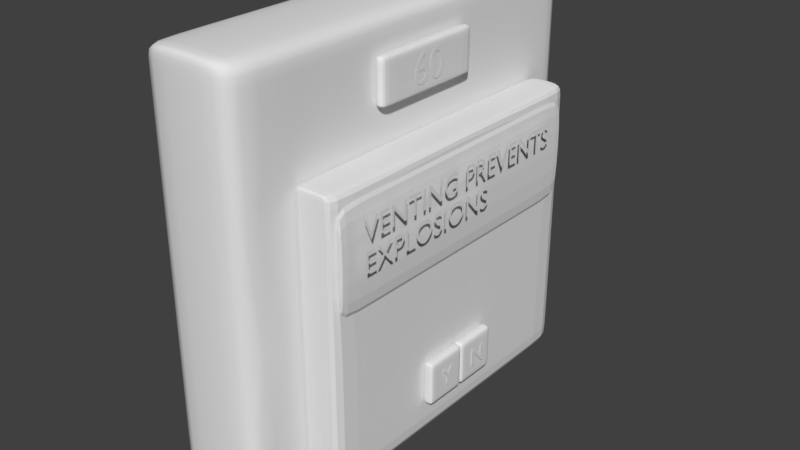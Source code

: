# Source: VentingGas.blend  (saved by Blender 2.79.0; exported with 4.5.12 LTS)
import bpy
from mathutils import Matrix  # noqa: F401  (used for matrix-valued properties, if any)

bpy.ops.wm.read_factory_settings(use_empty=True)
scene = bpy.context.scene
scene.name = 'Scene'

# ---- collections
col_collection_1 = bpy.data.collections.new('Collection 1'); scene.collection.children.link(col_collection_1)

# ---- materials (node trees are filled in below, after node groups)
mat_material_002 = bpy.data.materials.new('Material.002')
mat_material_002.alpha_threshold = 0.0
mat_material_002.use_transparent_shadow = False
mat_material_002.roughness = 0.5
mat_material_002.line_color = (0.0, 0.0, 0.0, 1.0)

# ---- material node trees

# ---- world
world_world = bpy.data.worlds.new('World'); scene.world = world_world
world_world.color = (0.05088, 0.05088, 0.05088)
world_world.use_sun_shadow = False
world_world.sun_shadow_jitter_overblur = 0.0
world_world.cycles.sampling_method = 'MANUAL'

# ---- meshes
me_cube_001 = bpy.data.meshes.new('Cube.001')
me_cube_001.from_pydata([(-1.0, -1.0, -1.0), (-1.0, -1.0, 1.0), (-1.0, 1.0, -1.0), (-1.0, 1.0, 1.0), (-0.167, -1.0, -1.0), (-0.167, -1.0, 1.0), (-0.167, 1.0, -1.0), (-0.167, 1.0, 1.0), (-1.0, -1.0, 0.7075), (-1.0, 1.0, 0.7075), (-0.167, 1.0, 0.7075), (-0.167, -1.0, 0.7075), (-1.0, 1.0, -0.8338), (-0.167, 1.0, -0.8338), (-0.167, -1.0, -0.8338), (-1.0, -1.0, -0.8338), (-1.0, -0.8025, -1.0), (-1.0, -0.8025, 1.0), (-0.167, -0.8025, -1.0), (-0.167, -0.8025, 1.0), (-0.167, -0.8025, 0.7075), (-1.0, -0.8025, 0.7075), (-1.0, -0.8025, -0.8338), (-0.167, -0.8025, -0.8338), (-1.0, 0.8398, 1.0), (-0.167, 0.8398, -1.0), (-1.0, 0.8398, 0.7075), (-1.0, 0.8398, -0.8338), (-1.0, 0.8398, -1.0), (-0.167, 0.8398, 1.0), (-0.167, 0.8398, 0.7075), (-0.167, 0.8398, -0.8338)], [], [(26, 24, 3, 9), (9, 3, 7, 10), (20, 19, 5, 11), (11, 5, 1, 8), (16, 18, 4, 0), (19, 17, 1, 5), (14, 11, 8, 15), (23, 20, 11, 14), (12, 9, 10, 13), (27, 26, 9, 12), (28, 27, 12, 2), (2, 12, 13, 6), (18, 23, 14, 4), (4, 14, 15, 0), (25, 31, 23, 18), (0, 15, 22, 16), (15, 8, 21, 22), (31, 30, 20, 23), (29, 24, 17, 19), (28, 25, 18, 16), (30, 29, 19, 20), (8, 1, 17, 21), (10, 7, 29, 30), (2, 6, 25, 28), (7, 3, 24, 29), (13, 10, 30, 31), (6, 13, 31, 25), (16, 22, 27, 28), (22, 21, 26, 27), (21, 17, 24, 26)])
me_cube_001.use_remesh_preserve_volume = False
me_cube_001.use_remesh_preserve_attributes = False
me_cube_001.use_mirror_vertex_groups = False
me_cube_001.update()
me_cube_013 = bpy.data.meshes.new('Cube.013')
me_cube_013.from_pydata([], [], [])
me_cube_013.use_remesh_preserve_volume = False
me_cube_013.use_remesh_preserve_attributes = False
me_cube_013.use_mirror_vertex_groups = False
me_cube_013.update()
me_cube_012 = bpy.data.meshes.new('Cube.012')
me_cube_012.from_pydata([(-0.1994, -0.723, -0.7503), (-0.1994, -0.723, 0.5737), (-0.1994, 0.7984, -0.7503), (-0.1994, 0.7984, 0.5737), (0.1994, -0.723, -0.7503), (0.1994, -0.723, 0.5737), (0.1994, 0.7984, -0.7503), (0.1994, 0.7984, 0.5737), (-0.1994, -0.723, -0.7125), (-0.1994, 0.7984, -0.7125), (0.1994, 0.7984, -0.7125), (0.1994, -0.723, -0.7125), (-0.1994, -0.723, 0.5447), (-0.1994, 0.7984, 0.5447), (0.1994, 0.7984, 0.5447), (0.1994, -0.723, 0.5447), (-0.1994, -0.6954, -0.7503), (-0.1994, -0.6954, 0.5737), (0.1994, -0.6954, -0.7503), (0.1994, -0.6954, 0.5737), (0.1994, -0.6954, -0.7125), (-0.1994, -0.6954, -0.7125), (0.1994, -0.6954, 0.5447), (-0.1994, -0.6954, 0.5447), (-0.1994, 0.7467, 0.5737), (0.1994, 0.7467, -0.7503), (-0.1994, 0.7467, -0.7125), (-0.1994, 0.7467, 0.5447), (-0.1994, 0.7467, -0.7503), (0.1994, 0.7467, 0.5737), (0.1994, 0.7467, -0.7125), (0.1994, 0.7467, 0.5447), (-0.1994, 0.7984, 0.03272), (0.1994, 0.7984, 0.03272), (0.1994, -0.723, 0.03272), (-0.1994, -0.723, 0.03272), (-0.1994, -0.6954, 0.03272), (0.1994, -0.6954, 0.03272), (0.1994, 0.7467, 0.03272), (-0.1994, 0.7467, 0.03272)], [], [(27, 24, 3, 13), (13, 3, 7, 14), (22, 19, 5, 15), (15, 5, 1, 12), (16, 18, 4, 0), (19, 17, 1, 5), (4, 11, 8, 0), (18, 20, 11, 4), (2, 9, 10, 6), (28, 26, 9, 2), (34, 15, 12, 35), (37, 22, 15, 34), (32, 13, 14, 33), (39, 27, 13, 32), (35, 12, 23, 36), (0, 8, 21, 16), (25, 30, 20, 18), (29, 24, 17, 19), (28, 25, 18, 16), (31, 29, 19, 22), (12, 1, 17, 23), (14, 7, 29, 31), (2, 6, 25, 28), (7, 3, 24, 29), (6, 10, 30, 25), (33, 14, 31, 38), (36, 23, 27, 39), (16, 21, 26, 28), (23, 17, 24, 27), (21, 36, 39, 26), (10, 33, 38, 30), (30, 38, 37, 20), (8, 35, 36, 21), (26, 39, 32, 9), (9, 32, 33, 10), (20, 37, 34, 11), (11, 34, 35, 8)])
me_cube_012.materials.append(mat_material_002)
me_cube_012.use_remesh_preserve_volume = False
me_cube_012.use_remesh_preserve_attributes = False
me_cube_012.use_mirror_vertex_groups = False
me_cube_012.update()
me_cube_011 = bpy.data.meshes.new('Cube.011')
me_cube_011.from_pydata([(0.2203, -0.6954, 0.5447), (0.2203, 0.7467, 0.5447), (0.2203, -0.6954, 0.03272), (0.2203, 0.7467, 0.03272), (0.2203, -0.6824, 0.5447), (0.2203, -0.6824, 0.03272), (0.2203, 0.7307, 0.5447), (0.2203, 0.7307, 0.03272), (0.2954, -0.6824, 0.5447), (0.2954, -0.6954, 0.5447), (0.2954, -0.6954, 0.03272), (0.2954, 0.7467, 0.5447), (0.2954, 0.7467, 0.03272), (0.2954, -0.6824, 0.03272), (0.2954, 0.7307, 0.5447), (0.2954, 0.7307, 0.03272)], [], [(5, 2, 0, 4), (7, 5, 4, 6), (3, 7, 6, 1), (13, 8, 9, 10), (15, 14, 8, 13), (12, 11, 14, 15), (4, 0, 9, 8), (1, 6, 14, 11), (5, 7, 15, 13), (2, 5, 13, 10), (0, 2, 10, 9), (7, 3, 12, 15), (6, 4, 8, 14), (3, 1, 11, 12)])
me_cube_011.materials.append(mat_material_002)
me_cube_011.use_remesh_preserve_volume = False
me_cube_011.use_remesh_preserve_attributes = False
me_cube_011.use_mirror_vertex_groups = False
me_cube_011.update()
me_cube_010 = bpy.data.meshes.new('Cube.010')
me_cube_010.from_pydata([(-1.0, -1.0, -1.0), (-1.0, -1.0, 1.0), (-1.0, 1.0, -1.0), (-1.0, 1.0, 1.0), (-0.167, -1.0, -1.0), (-0.167, -1.0, 1.0), (-0.167, 1.0, -1.0), (-0.167, 1.0, 1.0), (-1.0, -1.0, 0.7075), (-1.0, 1.0, 0.7075), (-0.167, 1.0, 0.7075), (-0.167, -1.0, 0.7075), (-1.0, 1.0, -0.8338), (-0.167, 1.0, -0.8338), (-0.167, -1.0, -0.8338), (-1.0, -1.0, -0.8338), (-1.0, -0.8025, -1.0), (-1.0, -0.8025, 1.0), (-0.167, -0.8025, -1.0), (-0.167, -0.8025, 1.0), (-0.167, -0.8025, 0.7075), (-1.0, -0.8025, 0.7075), (-1.0, -0.8025, -0.8338), (-0.167, -0.8025, -0.8338), (-1.0, 0.8398, 1.0), (-0.167, 0.8398, -1.0), (-1.0, 0.8398, 0.7075), (-1.0, 0.8398, -0.8338), (-1.0, 0.8398, -1.0), (-0.167, 0.8398, 1.0), (-0.167, 0.8398, 0.7075), (-0.167, 0.8398, -0.8338)], [], [(26, 24, 3, 9), (9, 3, 7, 10), (20, 19, 5, 11), (11, 5, 1, 8), (16, 18, 4, 0), (19, 17, 1, 5), (14, 11, 8, 15), (23, 20, 11, 14), (12, 9, 10, 13), (27, 26, 9, 12), (28, 27, 12, 2), (2, 12, 13, 6), (18, 23, 14, 4), (4, 14, 15, 0), (25, 31, 23, 18), (0, 15, 22, 16), (15, 8, 21, 22), (31, 30, 20, 23), (29, 24, 17, 19), (28, 25, 18, 16), (30, 29, 19, 20), (8, 1, 17, 21), (10, 7, 29, 30), (2, 6, 25, 28), (7, 3, 24, 29), (13, 10, 30, 31), (6, 13, 31, 25), (16, 22, 27, 28), (22, 21, 26, 27), (21, 17, 24, 26)])
me_cube_010.use_remesh_preserve_volume = False
me_cube_010.use_remesh_preserve_attributes = False
me_cube_010.use_mirror_vertex_groups = False
me_cube_010.update()
me_cube_007 = bpy.data.meshes.new('Cube.007')
me_cube_007.from_pydata([(0.2222, 1.0, -1.0), (0.2222, -1.0, -1.0), (-0.2222, -1.0, -1.0), (-0.2222, 1.0, -1.0), (0.2222, 1.0, 1.0), (0.2222, -1.0, 1.0), (-0.2222, -1.0, 1.0), (-0.2222, 1.0, 1.0), (0.2222, 1.0, 0.9342), (0.2222, -1.0, 0.9342), (-0.2222, -1.0, 0.9342), (-0.2222, 1.0, 0.9342), (0.2222, -0.9235, -1.0), (-0.2222, -0.9235, -1.0), (0.2222, -0.9235, 1.0), (-0.2222, -0.9235, 1.0), (-0.2222, -0.9235, 0.9342), (0.2222, -0.9235, 0.9342), (-0.2222, 0.947, -1.0), (-0.2222, 0.947, 1.0), (-0.2222, 0.947, 0.9342), (0.2222, 0.947, -1.0), (0.2222, 0.947, 1.0), (0.2222, 0.947, 0.9342), (0.2222, 1.0, -0.9229), (0.2222, -1.0, -0.9229), (-0.2222, -1.0, -0.9229), (-0.2222, 1.0, -0.9229), (0.2222, -0.9235, -0.9229), (-0.2222, -0.9235, -0.9229), (0.2222, 0.947, -0.9229), (-0.2222, 0.947, -0.9229), (0.2222, 0.5517, -1.0), (0.2222, 0.5517, 1.0), (0.2222, 0.5517, 0.9342), (-0.2222, 0.5517, -1.0), (-0.2222, 0.5517, 1.0), (-0.2222, 0.5517, 0.9342), (-0.2222, 0.5517, -0.9229), (0.2222, 0.5517, -0.9229), (0.2222, 1.0, 0.6073), (0.2222, -1.0, 0.6073), (-0.2222, -1.0, 0.6073), (-0.2222, 1.0, 0.6073), (0.2222, -0.9235, 0.6073), (-0.2222, -0.9235, 0.6073), (0.2222, 0.947, 0.6073), (-0.2222, 0.947, 0.6073), (-0.2222, 0.5517, 0.6073), (0.2222, 0.5517, 0.6073), (0.2222, -0.9235, -0.1578), (0.2222, 0.5517, -0.1578), (0.2222, -0.1859, 0.6073), (0.2222, -0.9235, 0.5635), (0.2222, 0.5517, 0.5635), (0.2222, -0.9235, -0.1109), (0.2222, 0.5517, -0.1109), (0.2222, -0.9235, -0.1897), (0.2222, 0.5517, -0.1897), (0.2222, -0.9235, -0.8726), (0.2222, 0.5517, -0.8726), (0.2222, -0.8895, -0.9229), (0.2222, -0.8895, 0.6073), (0.4055, -0.8895, -0.9229), (0.4055, -0.8895, -0.8726), (0.2222, -0.2172, -0.9229), (0.2222, -0.2172, 0.6073), (0.2222, -0.1402, -0.9229), (0.2222, -0.1402, 0.6073), (0.2222, 0.5181, 0.6073), (0.2222, 1.0, 0.6278), (0.2222, -1.0, 0.6278), (-0.2222, -1.0, 0.6278), (-0.2222, 1.0, 0.6278), (0.2222, -0.9235, 0.6278), (-0.2222, -0.9235, 0.6278), (0.2222, 0.947, 0.6278), (-0.2222, 0.947, 0.6278), (-0.2222, 0.5517, 0.6278), (0.2222, 0.5517, 0.6278), (-0.2222, 0.5927, -1.0), (-0.2222, 0.5927, 1.0), (-0.2222, 0.5927, 0.9342), (-0.2222, 0.5927, -0.9229), (0.2222, 0.5927, -1.0), (0.2222, 0.5927, 1.0), (0.2222, 0.5927, 0.9342), (0.2222, 0.5927, -0.9229), (0.2222, 0.5927, 0.6073), (-0.2222, 0.5927, 0.6073), (0.2222, 0.5927, 0.6278), (-0.2222, 0.5927, 0.6278)], [], [(12, 1, 2, 13), (14, 15, 6, 5), (17, 14, 5, 9), (9, 5, 6, 10), (20, 19, 7, 11), (24, 0, 3, 27), (4, 8, 11, 7), (77, 20, 11, 73), (71, 9, 10, 72), (74, 17, 9, 71), (79, 34, 17, 74), (72, 10, 16, 75), (10, 6, 15, 16), (34, 33, 14, 17), (33, 36, 15, 14), (32, 12, 13, 35), (0, 21, 18, 3), (4, 7, 19, 22), (8, 4, 22, 23), (70, 8, 23, 76), (91, 82, 20, 77), (82, 81, 19, 20), (80, 83, 31, 18), (0, 24, 30, 21), (2, 26, 29, 13), (12, 28, 25, 1), (1, 25, 26, 2), (18, 31, 27, 3), (40, 24, 27, 43), (84, 87, 39, 32), (13, 29, 38, 35), (16, 15, 36, 37), (75, 16, 37, 78), (84, 32, 35, 80), (85, 81, 36, 33), (86, 85, 33, 34), (90, 86, 34, 79), (87, 88, 49, 54, 56, 51, 58, 60, 39), (29, 45, 48, 38), (70, 40, 43, 73), (83, 89, 47, 31), (24, 40, 46, 30), (26, 42, 45, 29), (28, 59, 57, 50, 55, 53, 44, 41, 25), (25, 41, 42, 26), (31, 47, 43, 27), (8, 70, 73, 11), (88, 90, 79, 49), (45, 75, 78, 48), (89, 91, 77, 47), (40, 70, 76, 46), (42, 72, 75, 45), (49, 79, 74, 44, 62, 66, 52, 68, 69), (44, 74, 71, 41), (41, 71, 72, 42), (47, 77, 73, 43), (48, 78, 91, 89), (46, 76, 90, 88), (38, 48, 89, 83), (30, 46, 88, 87), (76, 23, 86, 90), (23, 22, 85, 86), (22, 19, 81, 85), (21, 84, 80, 18), (21, 30, 87, 84), (35, 38, 83, 80), (37, 36, 81, 82), (78, 37, 82, 91), (32, 39, 67, 65, 61, 28, 12), (28, 61, 65, 67, 39, 60, 58, 51, 56, 54, 49, 69, 68, 52, 66, 62, 44, 53, 55, 50, 57, 59)])
me_cube_007.polygons.foreach_set('use_smooth', [True] * 70)
me_cube_007.materials.append(mat_material_002)
me_cube_007.use_remesh_preserve_volume = False
me_cube_007.use_remesh_preserve_attributes = False
me_cube_007.use_mirror_vertex_groups = False
me_cube_007.update()
me_cube_002 = bpy.data.meshes.new('Cube.002')
me_cube_002.from_pydata([], [], [])
me_cube_002.use_remesh_preserve_volume = False
me_cube_002.use_remesh_preserve_attributes = False
me_cube_002.use_mirror_vertex_groups = False
me_cube_002.update()
me_cube_000 = bpy.data.meshes.new('Cube.000')
me_cube_000.from_pydata([(-1.0, -1.0, -1.0), (-1.0, -1.0, 1.0), (-1.0, 1.0, -1.0), (-1.0, 1.0, 1.0), (-0.167, -1.0, -1.0), (-0.167, -1.0, 1.0), (-0.167, 1.0, -1.0), (-0.167, 1.0, 1.0), (-1.0, -1.0, 0.7075), (-1.0, 1.0, 0.7075), (-0.167, 1.0, 0.7075), (-0.167, -1.0, 0.7075), (-1.0, 1.0, -0.8338), (-0.167, 1.0, -0.8338), (-0.167, -1.0, -0.8338), (-1.0, -1.0, -0.8338), (-1.0, -0.8025, -1.0), (-1.0, -0.8025, 1.0), (-0.167, -0.8025, -1.0), (-0.167, -0.8025, 1.0), (-0.167, -0.8025, 0.7075), (-1.0, -0.8025, 0.7075), (-1.0, -0.8025, -0.8338), (-0.167, -0.8025, -0.8338), (-1.0, 0.8398, 1.0), (-0.167, 0.8398, -1.0), (-1.0, 0.8398, 0.7075), (-1.0, 0.8398, -0.8338), (-1.0, 0.8398, -1.0), (-0.167, 0.8398, 1.0), (-0.167, 0.8398, 0.7075), (-0.167, 0.8398, -0.8338)], [], [(26, 24, 3, 9), (9, 3, 7, 10), (20, 19, 5, 11), (11, 5, 1, 8), (16, 18, 4, 0), (19, 17, 1, 5), (14, 11, 8, 15), (23, 20, 11, 14), (12, 9, 10, 13), (27, 26, 9, 12), (28, 27, 12, 2), (2, 12, 13, 6), (18, 23, 14, 4), (4, 14, 15, 0), (25, 31, 23, 18), (0, 15, 22, 16), (15, 8, 21, 22), (31, 30, 20, 23), (29, 24, 17, 19), (28, 25, 18, 16), (30, 29, 19, 20), (8, 1, 17, 21), (10, 7, 29, 30), (2, 6, 25, 28), (7, 3, 24, 29), (13, 10, 30, 31), (6, 13, 31, 25), (16, 22, 27, 28), (22, 21, 26, 27), (21, 17, 24, 26)])
me_cube_000.use_remesh_preserve_volume = False
me_cube_000.use_remesh_preserve_attributes = False
me_cube_000.use_mirror_vertex_groups = False
me_cube_000.update()

# ---- curves / text
txt_text_000 = bpy.data.curves.new('Text.000', 'FONT')
txt_text_000.dimensions = '2D'
txt_text_000.body = '60'
txt_text_000.use_path_clamp = True
txt_text_000.bevel_resolution = 0
txt_text_005 = bpy.data.curves.new('Text.005', 'FONT')
txt_text_005.dimensions = '2D'
txt_text_005.body = 'Y'
txt_text_005.use_path_clamp = True
txt_text_005.bevel_resolution = 0
txt_text_004 = bpy.data.curves.new('Text.004', 'FONT')
txt_text_004.dimensions = '2D'
txt_text_004.body = 'N'
txt_text_004.use_path_clamp = True
txt_text_004.bevel_resolution = 0
txt_text_003 = bpy.data.curves.new('Text.003', 'FONT')
txt_text_003.dimensions = '2D'
txt_text_003.body = 'VENTING PREVENTS\nEXPLOSIONS'
txt_text_003.use_path_clamp = True
txt_text_003.bevel_resolution = 0

# ---- objects
ob_text_003 = bpy.data.objects.new('Text.003', txt_text_000)
ob_cube_006 = bpy.data.objects.new('Cube.006', me_cube_001)
ob_cube = bpy.data.objects.new('Cube', me_cube_013)
ob_cube_000 = bpy.data.objects.new('Cube.000', me_cube_012)
ob_cube_001 = bpy.data.objects.new('Cube.001', me_cube_011)
ob_cube_002 = bpy.data.objects.new('Cube.002', me_cube_010)
ob_cube_003 = bpy.data.objects.new('Cube.003', me_cube_007)
ob_cube_004 = bpy.data.objects.new('Cube.004', me_cube_002)
ob_cube_005 = bpy.data.objects.new('Cube.005', me_cube_000)
ob_text = bpy.data.objects.new('Text', txt_text_005)
ob_text_001 = bpy.data.objects.new('Text.001', txt_text_004)
ob_text_002 = bpy.data.objects.new('Text.002', txt_text_003)

# ---- transforms, parenting, visibility, modifiers, constraints
ob_text_003.location = (0.01322, -0.03632, 0.7835)
ob_text_003.rotation_euler = (1.571, 0.0, 1.571)
ob_text_003.scale = (0.188, 0.188, 0.188)
ob_text_003.lineart.crease_threshold = 0.0
ob_cube_006.location = (0.02115, 0.05985, 0.8449)
ob_cube_006.scale = (0.06044, 0.2775, 0.1024)
ob_cube_006.lineart.crease_threshold = 0.0
_m = ob_cube_006.modifiers.new('Subsurf', 'SUBSURF')
_m.uv_smooth = 'PRESERVE_CORNERS'
_m.quality = 2
_m.levels = 3
_m.show_only_control_edges = False
ob_cube.location = (0.1752, -0.1224, -0.4486)
ob_cube.scale = (0.06044, 0.06044, 0.06044)
ob_cube.lineart.crease_threshold = 0.0
ob_cube_000.location = (0.05096, 0.05942, 0.007513)
ob_cube_000.scale = (0.5002, 1.0, 1.0)
ob_cube_000.lock_rotations_4d = False
ob_cube_000.empty_display_type = 'ARROWS'
ob_cube_000.lineart.crease_threshold = 0.0
_m = ob_cube_000.modifiers.new('Subsurf', 'SUBSURF')
_m.uv_smooth = 'PRESERVE_CORNERS'
_m.quality = 2
_m.levels = 3
_m.show_only_control_edges = False
ob_cube_001.location = (0.02264, 0.05942, 0.007513)
ob_cube_001.scale = (0.5002, 1.0, 1.0)
ob_cube_001.lock_rotations_4d = False
ob_cube_001.empty_display_type = 'ARROWS'
ob_cube_001.lineart.crease_threshold = 0.0
_m = ob_cube_001.modifiers.new('Subsurf', 'SUBSURF')
_m.uv_smooth = 'PRESERVE_CORNERS'
_m.quality = 2
_m.levels = 3
_m.show_only_control_edges = False
ob_cube_002.location = (0.2107, -0.03559, -0.4704)
ob_cube_002.scale = (0.06044, 0.1024, 0.1024)
ob_cube_002.lineart.crease_threshold = 0.0
_m = ob_cube_002.modifiers.new('Subsurf', 'SUBSURF')
_m.uv_smooth = 'PRESERVE_CORNERS'
_m.quality = 2
_m.levels = 3
_m.show_only_control_edges = False
ob_cube_003.location = (-0.2632, 0.05942, 0.102)
ob_cube_003.lock_rotations_4d = False
ob_cube_003.empty_display_type = 'ARROWS'
ob_cube_003.lineart.crease_threshold = 0.0
_m = ob_cube_003.modifiers.new('Subsurf', 'SUBSURF')
_m.uv_smooth = 'PRESERVE_CORNERS'
_m.quality = 2
_m.levels = 3
_m.show_only_control_edges = False
ob_cube_004.location = (0.2107, 0.2543, -0.4704)
ob_cube_004.scale = (0.06044, 0.1024, 0.1024)
ob_cube_004.lineart.crease_threshold = 0.0
_m = ob_cube_004.modifiers.new('Subsurf', 'SUBSURF')
_m.uv_smooth = 'PRESERVE_CORNERS'
_m.quality = 2
_m.levels = 3
_m.show_only_control_edges = False
ob_cube_005.location = (0.2107, 0.1716, -0.4704)
ob_cube_005.scale = (0.06044, 0.1024, 0.1024)
ob_cube_005.lineart.crease_threshold = 0.0
_m = ob_cube_005.modifiers.new('Subsurf', 'SUBSURF')
_m.uv_smooth = 'PRESERVE_CORNERS'
_m.quality = 2
_m.levels = 3
_m.show_only_control_edges = False
ob_text.location = (0.209, -0.06955, -0.51)
ob_text.rotation_euler = (1.571, 0.0, 1.571)
ob_text.scale = (0.1192, 0.1192, 0.1192)
ob_text.lineart.crease_threshold = 0.0
ob_text_001.location = (0.209, 0.1288, -0.51)
ob_text_001.rotation_euler = (1.571, 0.0, 1.571)
ob_text_001.scale = (0.1192, 0.1192, 0.1192)
ob_text_001.lineart.crease_threshold = 0.0
ob_text_002.location = (0.209, -0.557, 0.3843)
ob_text_002.rotation_euler = (1.571, 0.0, 1.571)
ob_text_002.scale = (0.1329, 0.1329, 0.1329)
ob_text_002.lineart.crease_threshold = 0.0

# ---- collection membership
col_collection_1.objects.link(ob_text_003)
col_collection_1.objects.link(ob_cube_006)
col_collection_1.objects.link(ob_cube)
col_collection_1.objects.link(ob_cube_000)
col_collection_1.objects.link(ob_cube_001)
col_collection_1.objects.link(ob_cube_002)
col_collection_1.objects.link(ob_cube_003)
col_collection_1.objects.link(ob_cube_004)
col_collection_1.objects.link(ob_cube_005)
col_collection_1.objects.link(ob_text)
col_collection_1.objects.link(ob_text_001)
col_collection_1.objects.link(ob_text_002)

# ---- scene / render settings (as saved in the file)
scene.frame_start = 1; scene.frame_end = 250; scene.frame_set(2)
scene.render.engine = 'BLENDER_EEVEE_NEXT'
scene.render.resolution_percentage = 50
scene.render.dither_intensity = 0.0
scene.cycles.use_denoising = False
scene.cycles.samples = 128
scene.cycles.sampling_pattern = 'TABULATED_SOBOL'
scene.cycles.use_adaptive_sampling = False
scene.cycles.use_light_tree = False
scene.cycles.blur_glossy = 0.0
scene.cycles.sample_clamp_indirect = 0.0
scene.view_settings.view_transform = 'Standard'
bpy.context.view_layer.update()

# ---- added for rendering (the .blend has no active camera and no usable light): camera, sun
cam_auto = bpy.data.cameras.new('AutoCamera')
cam_auto.lens = 50.0
cam_auto.sensor_width = 36.0
cam_auto.clip_end = 1000.0
ob_auto_camera = bpy.data.objects.new('AutoCamera', cam_auto)
scene.collection.objects.link(ob_auto_camera)
ob_auto_camera.location = (2.55763, -3.17462, 2.258)
ob_auto_camera.rotation_euler = (1.09748, -7.21219e-08, 0.694738)
scene.camera = ob_auto_camera
light_auto_sun = bpy.data.lights.new('AutoSun', 'SUN')
light_auto_sun.energy = 3.0
light_auto_sun.angle = 0.0523599
ob_auto_sun = bpy.data.objects.new('AutoSun', light_auto_sun)
scene.collection.objects.link(ob_auto_sun)
ob_auto_sun.rotation_euler = (0.872665, 0.174533, 0.523599)
bpy.context.view_layer.update()
